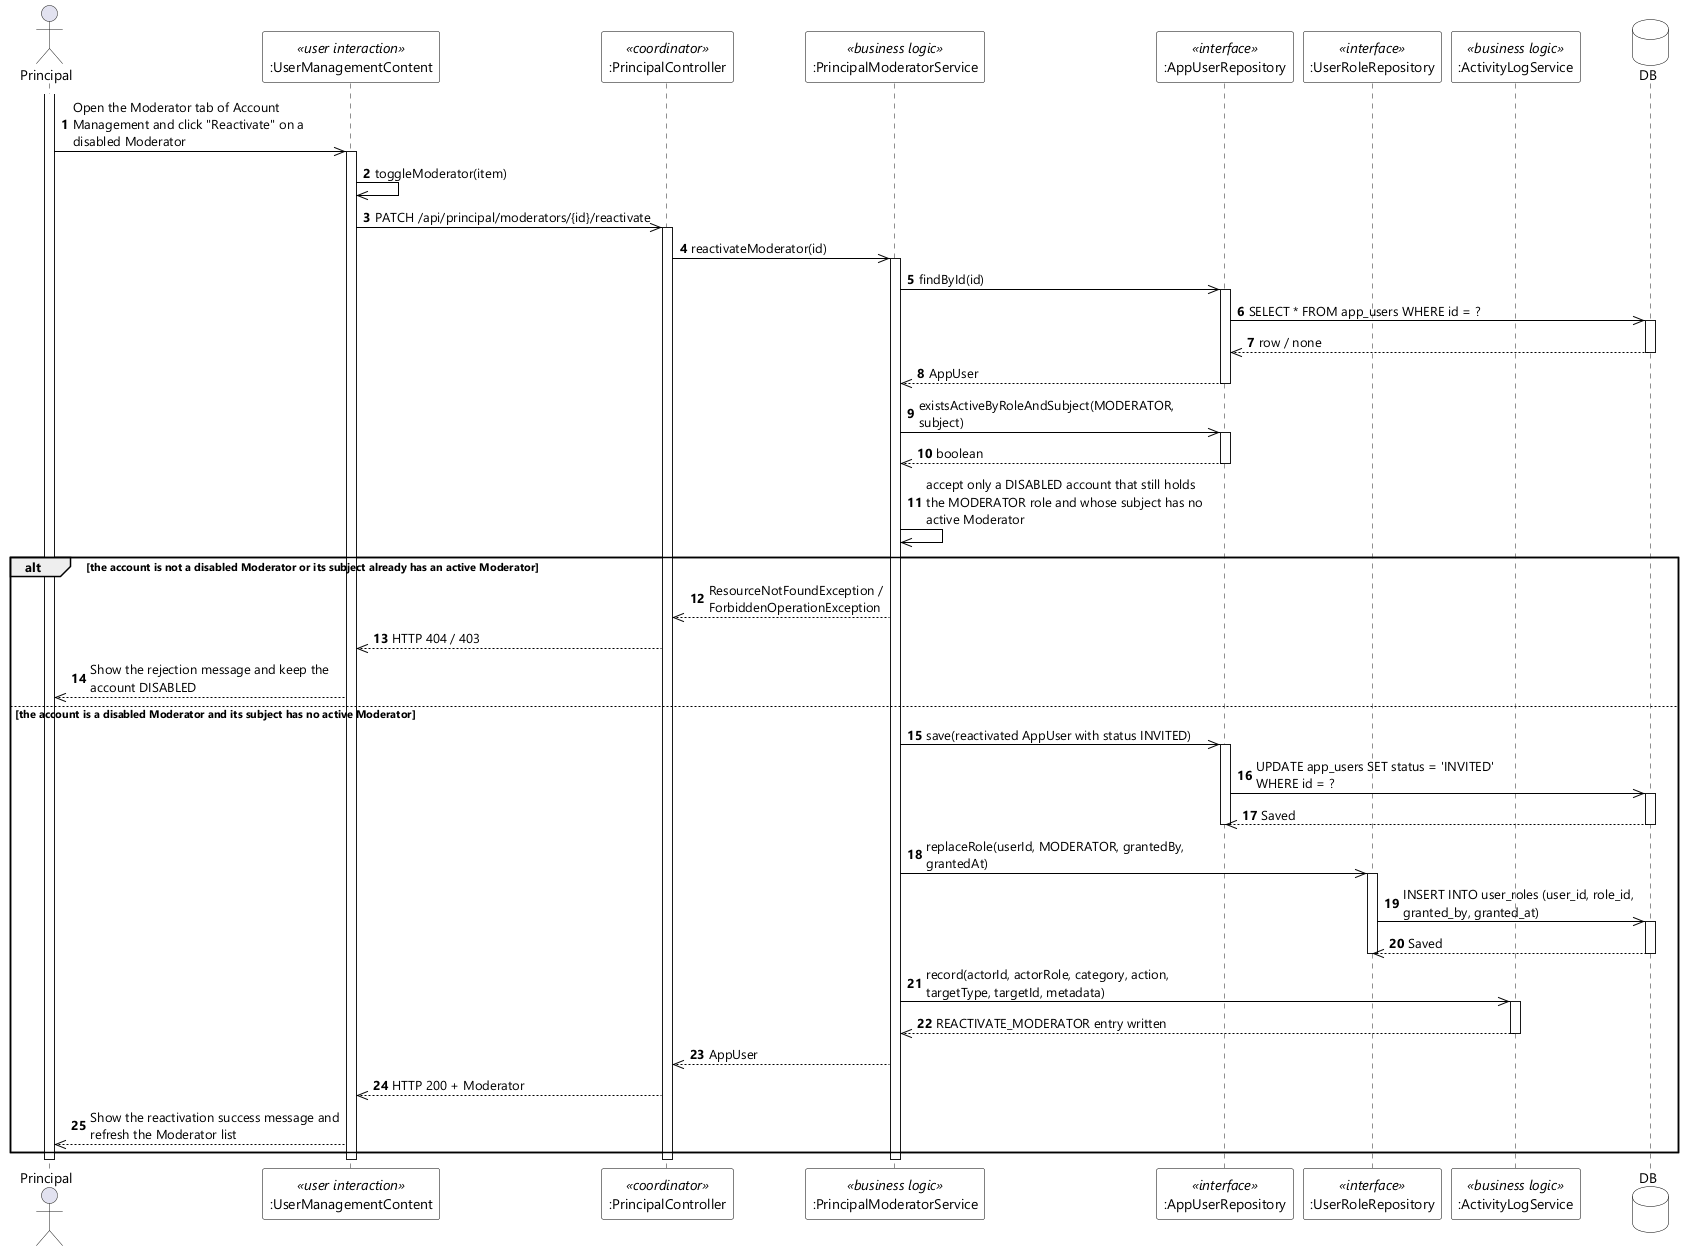

The diagram above was rendered by PlantUML. Its source (embedded in the PNG):
@startuml UC-106 Reactivate Moderator Account - Sequence Diagram (stereo)
skinparamlocked dpi 96
skinparam defaultFontName "Segoe UI"
skinparam shadowing false
skinparam ParticipantBackgroundColor #FFFFFF
skinparam ParticipantBorderColor #000000
skinparam DatabaseBackgroundColor #FFFFFF
skinparam DatabaseBorderColor #000000
skinparam ArrowColor #000000
skinparam sequenceMessageAlign left
skinparam maxMessageSize 280

actor Principal
participant ":UserManagementContent" as UI <<user interaction>>
participant ":PrincipalController" as CTL <<coordinator>>
participant ":PrincipalModeratorService" as SVC <<business logic>>
participant ":AppUserRepository" as USERS <<interface>>
participant ":UserRoleRepository" as ROLES <<interface>>
participant ":ActivityLogService" as LOG <<business logic>>
database DB

autonumber
activate Principal
Principal ->> UI : Open the Moderator tab of Account Management and click "Reactivate" on a disabled Moderator
activate UI
UI ->> UI : toggleModerator(item)
UI ->> CTL : PATCH /api/principal/moderators/{id}/reactivate
activate CTL
CTL ->> SVC : reactivateModerator(id)
activate SVC
SVC ->> USERS : findById(id)
activate USERS
USERS ->> DB : SELECT * FROM app_users WHERE id = ?
activate DB
DB -->> USERS : row / none
deactivate DB
USERS -->> SVC : AppUser
deactivate USERS
SVC ->> USERS : existsActiveByRoleAndSubject(MODERATOR, subject)
activate USERS
USERS -->> SVC : boolean
deactivate USERS
SVC ->> SVC : accept only a DISABLED account that still holds the MODERATOR role and whose subject has no active Moderator

alt the account is not a disabled Moderator or its subject already has an active Moderator
  SVC -->> CTL : ResourceNotFoundException / ForbiddenOperationException
  CTL -->> UI : HTTP 404 / 403
  UI -->> Principal : Show the rejection message and keep the account DISABLED
else the account is a disabled Moderator and its subject has no active Moderator
  SVC ->> USERS : save(reactivated AppUser with status INVITED)
  activate USERS
  USERS ->> DB : UPDATE app_users SET status = 'INVITED' WHERE id = ?
  activate DB
  DB -->> USERS : Saved
  deactivate DB
  deactivate USERS
  SVC ->> ROLES : replaceRole(userId, MODERATOR, grantedBy, grantedAt)
  activate ROLES
  ROLES ->> DB : INSERT INTO user_roles (user_id, role_id, granted_by, granted_at)
  activate DB
  DB -->> ROLES : Saved
  deactivate DB
  deactivate ROLES
  SVC ->> LOG : record(actorId, actorRole, category, action, targetType, targetId, metadata)
  activate LOG
  LOG -->> SVC : REACTIVATE_MODERATOR entry written
  deactivate LOG
  SVC -->> CTL : AppUser
  CTL -->> UI : HTTP 200 + Moderator
  UI -->> Principal : Show the reactivation success message and refresh the Moderator list
end
deactivate SVC
deactivate CTL
deactivate UI
deactivate Principal
@enduml